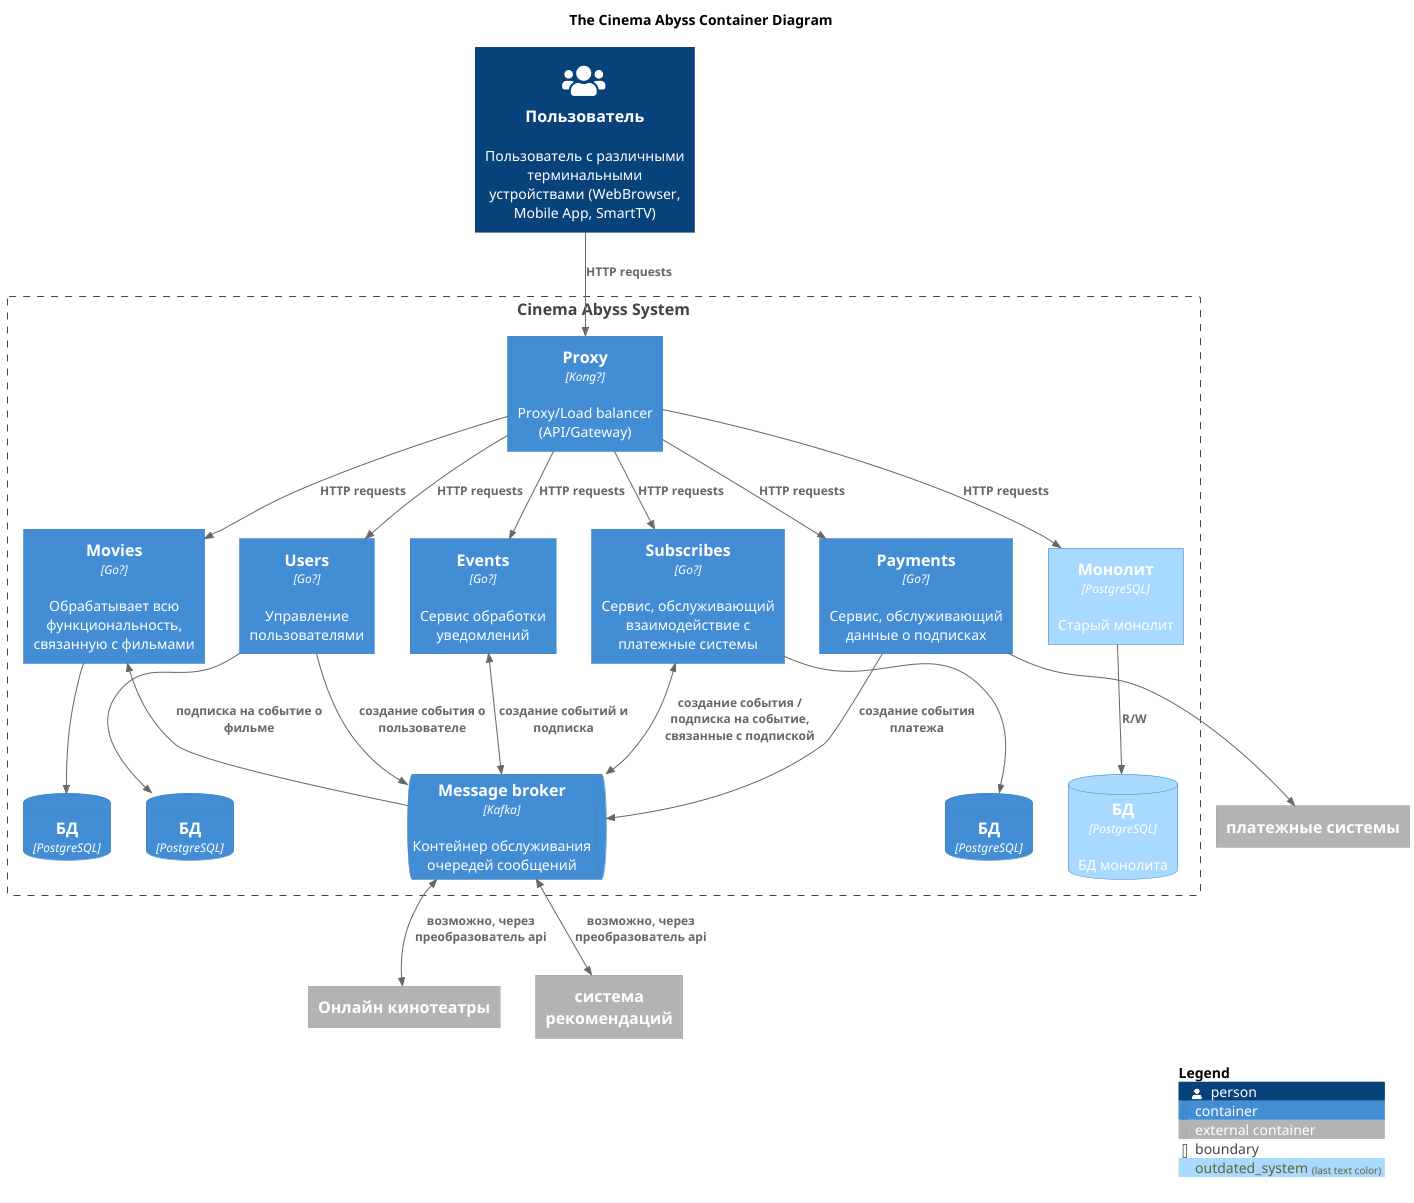

The diagram above was rendered by PlantUML. Its source (embedded in the PNG):
@startuml
title The Cinema Abyss Container Diagram

top to bottom direction

!include https://raw.githubusercontent.com/plantuml-stdlib/C4-PlantUML/master/C4_Container.puml
!define DEVICONS https://raw.githubusercontent.com/tupadr3/plantuml-icon-font-sprites/master/devicons
!define FONTAWESOME https://raw.githubusercontent.com/tupadr3/plantuml-icon-font-sprites/master/font-awesome-5
!include FONTAWESOME/users.puml

!include https://raw.githubusercontent.com/plantuml-stdlib/C4-PlantUML/master/C4_Component.puml


AddElementTag("outdated_system", $bgColor="#a8d9ff")
UpdateElementStyle("msmovies_db", $borderColor=$f7f7f7, $bgColor="#f7f7f7")

Person(user, "Пользователь", "Пользователь с различными терминальными устройствами (WebBrowser, Mobile App, SmartTV)", $sprite="users")



Boundary(cinemaabyss, "Cinema Abyss System") {

  ContainerQueue(kbroker, "Message broker", "Kafka", "Контейнер обслуживания очередей сообщений")


  Container(msproxy, "Proxy", "Kong?", "Proxy/Load balancer (API/Gateway)")

  Container(msusers, "Users", "Go?", "Управление пользователями")
  ContainerDb(msusers_db, "БД", "PostgreSQL")
  Rel_D(msusers, msusers_db,)

  Container(msmovies, "Movies", "Go?", "Обрабатывает всю функциональность, связанную с фильмами")
  ContainerDb(msmoves_db, "БД", "PostgreSQL")
  Rel_D(msmovies, msmoves_db,)

  Container(mspayments, "Payments", "Go?", "Сервис, обслуживающий данные о подписках")

  Container(mssubscribes, "Subscribes", "Go?", "Сервис, обслуживающий взаимодействие с платежные системы")
  ContainerDb(mssubscribes_db, "БД", "PostgreSQL")
  Rel_D(mssubscribes, mssubscribes_db,)

  Container(msevents, "Events", "Go?", "Сервис обработки уведомлений")

  Container(monolith, "Монолит", "PostgreSQL", "Старый монолит", $tags="outdated_system")
  ContainerDb(monolithdb, "БД", "PostgreSQL", "БД монолита", $tags="outdated_system")
  Rel_D(monolith, monolithdb, "R/W")
}

'Container_Ext(S3,"S3 Storage")
Container_Ext(online_cinemas,"Онлайн кинотеатры")
Container_Ext(recomend_sys,"система рекомендаций")
Container_Ext(payment_systems,"платежные системы")

BiRel(kbroker, recomend_sys,"возможно, через преобразователь api")
BiRel(kbroker, online_cinemas,"возможно, через преобразователь api")


Rel(user, msproxy,"HTTP requests")

Rel(msproxy, msusers ,"HTTP requests")
Rel(msproxy, msmovies ,"HTTP requests")
Rel(msproxy, mspayments ,"HTTP requests")
Rel(msproxy, msevents ,"HTTP requests")
Rel(msproxy, mssubscribes ,"HTTP requests")
Rel(msproxy, monolith ,"HTTP requests")

Rel(msusers, kbroker,"создание события о пользователе")
Rel_U(kbroker, msmovies,"подписка на событие о фильме")
Rel(mspayments, kbroker,"создание события платежа")
BiRel(mssubscribes, kbroker,"создание события / подписка на событие, связанные с подпиской")

BiRel(msevents, kbroker,"создание событий и подписка")

Rel(mspayments, payment_systems,"")
'Rel(msmovies, online_cinemas ,"?")
'Rel(msmovies, S3 ,"?")

SHOW_LEGEND()
@enduml